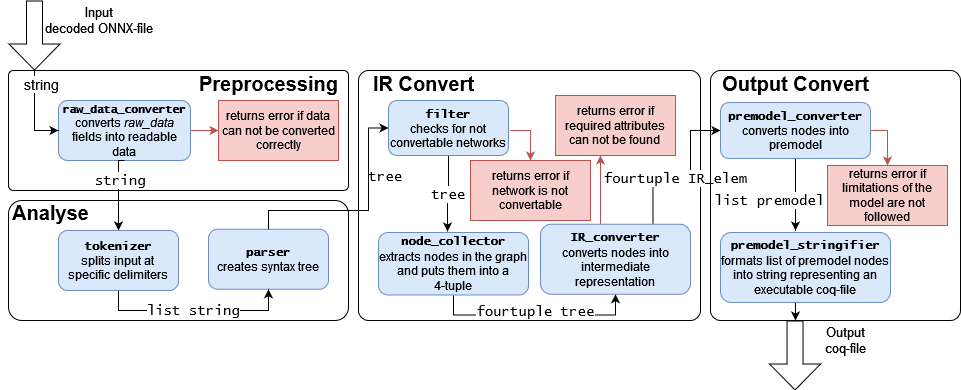

The diagram above was exported from draw.io. Its source (the exported page's mxGraphModel, read from the mxfile embedded in the PNG):
<mxGraphModel dx="1434" dy="754" grid="1" gridSize="10" guides="1" tooltips="1" connect="1" arrows="1" fold="1" page="1" pageScale="1" pageWidth="827" pageHeight="1169" math="0" shadow="0">
  <root>
    <mxCell id="0" />
    <mxCell id="1" parent="0" />
    <mxCell id="NIneM2dH9QYdiDrvNCuh-6" value="" style="rounded=1;whiteSpace=wrap;html=1;fillColor=none;arcSize=4;" parent="1" vertex="1">
      <mxGeometry x="358" y="310" width="342" height="250" as="geometry" />
    </mxCell>
    <mxCell id="NIneM2dH9QYdiDrvNCuh-7" value="&lt;font style=&quot;font-size: 20px;&quot;&gt;&lt;b&gt;IR Convert&lt;/b&gt;&lt;br&gt;&lt;/font&gt;" style="text;html=1;resizable=0;autosize=1;align=center;verticalAlign=middle;points=[];fillColor=none;strokeColor=none;rounded=0;" parent="1" vertex="1">
      <mxGeometry x="363" y="303" width="120" height="40" as="geometry" />
    </mxCell>
    <mxCell id="kVFhz_NGjtj4330OqUm4-8" value="" style="rounded=1;whiteSpace=wrap;html=1;fillColor=none;arcSize=11;" parent="1" vertex="1">
      <mxGeometry x="8" y="440" width="340" height="120" as="geometry" />
    </mxCell>
    <mxCell id="kVFhz_NGjtj4330OqUm4-11" value="" style="rounded=1;whiteSpace=wrap;html=1;fillColor=none;arcSize=4;" parent="1" vertex="1">
      <mxGeometry x="8" y="310" width="340" height="120" as="geometry" />
    </mxCell>
    <mxCell id="kVFhz_NGjtj4330OqUm4-1" value="&lt;div style=&quot;font-size: 13px;&quot;&gt;&lt;font style=&quot;font-size: 13px;&quot;&gt;Input&lt;/font&gt;&lt;/div&gt;&lt;font style=&quot;font-size: 13px;&quot;&gt;decoded ONNX-file&lt;/font&gt;" style="shape=flexArrow;endArrow=classic;html=1;rounded=0;endWidth=34;endSize=8.33;width=16;" parent="1" edge="1">
      <mxGeometry x="-0.4383" y="64" width="50" height="50" relative="1" as="geometry">
        <mxPoint x="34" y="240" as="sourcePoint" />
        <mxPoint x="34" y="310" as="targetPoint" />
        <mxPoint as="offset" />
      </mxGeometry>
    </mxCell>
    <mxCell id="kVFhz_NGjtj4330OqUm4-6" style="edgeStyle=orthogonalEdgeStyle;rounded=0;orthogonalLoop=1;jettySize=auto;html=1;exitX=1;exitY=0.5;exitDx=0;exitDy=0;fillColor=#f8cecc;strokeColor=#b85450;" parent="1" source="kVFhz_NGjtj4330OqUm4-3" edge="1">
      <mxGeometry relative="1" as="geometry">
        <mxPoint x="218" y="370" as="targetPoint" />
        <Array as="points">
          <mxPoint x="208" y="370" />
          <mxPoint x="208" y="370" />
        </Array>
      </mxGeometry>
    </mxCell>
    <mxCell id="djYld2AJzUc-Uq0Nw-5M-1" style="edgeStyle=orthogonalEdgeStyle;rounded=0;orthogonalLoop=1;jettySize=auto;html=1;exitX=1;exitY=0.5;exitDx=0;exitDy=0;" edge="1" parent="1" source="kVFhz_NGjtj4330OqUm4-3">
      <mxGeometry relative="1" as="geometry">
        <mxPoint x="178" y="370" as="targetPoint" />
      </mxGeometry>
    </mxCell>
    <mxCell id="kVFhz_NGjtj4330OqUm4-3" value="&lt;div style=&quot;font-size: 11px;&quot;&gt;&lt;b&gt;&lt;span style=&quot;&quot;&gt;&lt;font style=&quot;font-size: 11px;&quot; face=&quot;Lucida Console&quot;&gt;raw_data_converter&lt;/font&gt;&lt;/span&gt;&lt;span style=&quot;&quot;&gt;&lt;font style=&quot;font-size: 10px;&quot; face=&quot;Lucida Console&quot;&gt;&lt;br&gt;&lt;/font&gt;&lt;/span&gt;&lt;/b&gt;&lt;/div&gt;&lt;div&gt;converts &lt;i&gt;raw_data&lt;/i&gt; fields into readable data&lt;br&gt;&lt;/div&gt;" style="rounded=1;whiteSpace=wrap;html=1;fillColor=#dae8fc;strokeColor=#6c8ebf;" parent="1" vertex="1">
      <mxGeometry x="58" y="340" width="132" height="60" as="geometry" />
    </mxCell>
    <mxCell id="qO_T7ACuluirPsqZYoGi-6" value="&lt;font style=&quot;font-size: 14px;&quot; face=&quot;Lucida Console&quot;&gt;string&lt;/font&gt;" style="edgeStyle=orthogonalEdgeStyle;rounded=0;orthogonalLoop=1;jettySize=auto;html=1;exitX=0.5;exitY=1;exitDx=0;exitDy=0;entryX=0.5;entryY=0;entryDx=0;entryDy=0;" parent="1" source="kVFhz_NGjtj4330OqUm4-3" target="qO_T7ACuluirPsqZYoGi-2" edge="1">
      <mxGeometry x="-0.3158" y="2" relative="1" as="geometry">
        <Array as="points">
          <mxPoint x="118" y="460" />
          <mxPoint x="118" y="460" />
        </Array>
        <mxPoint as="offset" />
      </mxGeometry>
    </mxCell>
    <mxCell id="kVFhz_NGjtj4330OqUm4-7" value="returns error if data can not be converted correctly" style="rounded=0;whiteSpace=wrap;html=1;fillColor=#f8cecc;strokeColor=#b85450;" parent="1" vertex="1">
      <mxGeometry x="218" y="340" width="120" height="60" as="geometry" />
    </mxCell>
    <mxCell id="kVFhz_NGjtj4330OqUm4-9" value="&lt;b&gt;&lt;font style=&quot;font-size: 20px;&quot;&gt;Analyse&lt;/font&gt;&lt;/b&gt;" style="text;html=1;resizable=0;autosize=1;align=center;verticalAlign=middle;points=[];fillColor=none;strokeColor=none;rounded=0;" parent="1" vertex="1">
      <mxGeometry y="432" width="100" height="40" as="geometry" />
    </mxCell>
    <mxCell id="kVFhz_NGjtj4330OqUm4-13" value="&lt;b&gt;&lt;font style=&quot;font-size: 20px;&quot;&gt;Preprocessing&lt;/font&gt;&lt;/b&gt;" style="text;html=1;resizable=0;autosize=1;align=center;verticalAlign=middle;points=[];fillColor=none;strokeColor=none;rounded=0;" parent="1" vertex="1">
      <mxGeometry x="188" y="303" width="160" height="40" as="geometry" />
    </mxCell>
    <mxCell id="kVFhz_NGjtj4330OqUm4-20" value="&lt;div&gt;&lt;b&gt;&lt;font face=&quot;Lucida Console&quot;&gt;parser&lt;/font&gt;&lt;/b&gt;&lt;/div&gt;&lt;div&gt;creates syntax tree&lt;br&gt;&lt;/div&gt;" style="rounded=1;whiteSpace=wrap;html=1;fillColor=#dae8fc;strokeColor=#6c8ebf;" parent="1" vertex="1">
      <mxGeometry x="208" y="468.75" width="120" height="60" as="geometry" />
    </mxCell>
    <mxCell id="NIneM2dH9QYdiDrvNCuh-14" value="&lt;font face=&quot;Lucida Console&quot;&gt;tree&lt;/font&gt;" style="edgeStyle=orthogonalEdgeStyle;rounded=0;orthogonalLoop=1;jettySize=auto;html=1;exitX=0.5;exitY=1;exitDx=0;exitDy=0;labelBackgroundColor=default;fontSize=14;entryX=0.46;entryY=-0.016;entryDx=0;entryDy=0;entryPerimeter=0;" parent="1" source="kVFhz_NGjtj4330OqUm4-21" target="NIneM2dH9QYdiDrvNCuh-13" edge="1">
      <mxGeometry relative="1" as="geometry">
        <mxPoint x="438" y="470" as="targetPoint" />
      </mxGeometry>
    </mxCell>
    <mxCell id="NIneM2dH9QYdiDrvNCuh-19" style="edgeStyle=orthogonalEdgeStyle;rounded=0;orthogonalLoop=1;jettySize=auto;html=1;entryX=0.5;entryY=0;entryDx=0;entryDy=0;labelBackgroundColor=default;fontSize=14;fillColor=#f8cecc;strokeColor=#b85450;" parent="1" target="qO_T7ACuluirPsqZYoGi-1" edge="1">
      <mxGeometry relative="1" as="geometry">
        <mxPoint x="510" y="370" as="sourcePoint" />
      </mxGeometry>
    </mxCell>
    <mxCell id="kVFhz_NGjtj4330OqUm4-21" value="&lt;div&gt;&lt;b&gt;&lt;font face=&quot;Lucida Console&quot;&gt;filter&lt;/font&gt;&lt;/b&gt;&lt;/div&gt;checks for not convertable networks" style="rounded=1;whiteSpace=wrap;html=1;fillColor=#dae8fc;strokeColor=#6c8ebf;" parent="1" vertex="1">
      <mxGeometry x="388" y="340" width="120" height="55" as="geometry" />
    </mxCell>
    <mxCell id="qO_T7ACuluirPsqZYoGi-1" value="returns error if network is not convertable" style="rounded=0;whiteSpace=wrap;html=1;fillColor=#f8cecc;strokeColor=#b85450;" parent="1" vertex="1">
      <mxGeometry x="470" y="400" width="120" height="60" as="geometry" />
    </mxCell>
    <mxCell id="NIneM2dH9QYdiDrvNCuh-11" value="&lt;font style=&quot;font-size: 14px;&quot; face=&quot;Lucida Console&quot;&gt;list string&lt;br&gt;&lt;/font&gt;" style="edgeStyle=orthogonalEdgeStyle;rounded=0;orthogonalLoop=1;jettySize=auto;html=1;exitX=0.5;exitY=1;exitDx=0;exitDy=0;entryX=0.5;entryY=1;entryDx=0;entryDy=0;labelBackgroundColor=default;fontSize=20;spacingBottom=7;spacingLeft=12;" parent="1" source="qO_T7ACuluirPsqZYoGi-2" target="kVFhz_NGjtj4330OqUm4-20" edge="1">
      <mxGeometry x="-0.0657" relative="1" as="geometry">
        <Array as="points">
          <mxPoint x="118" y="550" />
          <mxPoint x="268" y="550" />
        </Array>
        <mxPoint as="offset" />
      </mxGeometry>
    </mxCell>
    <mxCell id="qO_T7ACuluirPsqZYoGi-2" value="&lt;div&gt;&lt;b&gt;&lt;font face=&quot;Lucida Console&quot;&gt;tokenizer&lt;/font&gt;&lt;/b&gt;&lt;/div&gt;&lt;div&gt;splits input at &lt;br&gt;&lt;/div&gt;specific delimiters" style="rounded=1;whiteSpace=wrap;html=1;fillColor=#dae8fc;strokeColor=#6c8ebf;" parent="1" vertex="1">
      <mxGeometry x="58" y="470" width="120" height="60" as="geometry" />
    </mxCell>
    <mxCell id="NIneM2dH9QYdiDrvNCuh-2" style="edgeStyle=orthogonalEdgeStyle;rounded=0;orthogonalLoop=1;jettySize=auto;html=1;fontSize=20;endArrow=classic;endFill=1;entryX=0;entryY=0.5;entryDx=0;entryDy=0;" parent="1" target="kVFhz_NGjtj4330OqUm4-3" edge="1">
      <mxGeometry relative="1" as="geometry">
        <mxPoint x="34" y="310" as="sourcePoint" />
        <mxPoint x="198" y="340" as="targetPoint" />
        <Array as="points">
          <mxPoint x="34" y="370" />
        </Array>
      </mxGeometry>
    </mxCell>
    <mxCell id="3uyOObrOOA-GLLLNmqJ8-1" value="&lt;div&gt;&lt;font style=&quot;font-size: 14px;&quot;&gt;string&lt;font style=&quot;font-size: 14px;&quot;&gt;&lt;br&gt;&lt;/font&gt;&lt;/font&gt;&lt;/div&gt;" style="edgeLabel;html=1;align=center;verticalAlign=middle;resizable=0;points=[];" parent="NIneM2dH9QYdiDrvNCuh-2" vertex="1" connectable="0">
      <mxGeometry x="-0.6429" relative="1" as="geometry">
        <mxPoint x="6" y="-2" as="offset" />
      </mxGeometry>
    </mxCell>
    <mxCell id="NIneM2dH9QYdiDrvNCuh-16" value="&lt;font face=&quot;Lucida Console&quot;&gt;fourtuple tree&lt;/font&gt;" style="edgeStyle=orthogonalEdgeStyle;rounded=0;orthogonalLoop=1;jettySize=auto;html=1;exitX=0.5;exitY=1;exitDx=0;exitDy=0;entryX=0.5;entryY=1;entryDx=0;entryDy=0;labelBackgroundColor=default;fontSize=14;spacingBottom=0;spacingLeft=-10;" parent="1" source="NIneM2dH9QYdiDrvNCuh-13" target="NIneM2dH9QYdiDrvNCuh-15" edge="1">
      <mxGeometry x="0.0515" y="5" relative="1" as="geometry">
        <mxPoint y="1" as="offset" />
      </mxGeometry>
    </mxCell>
    <mxCell id="NIneM2dH9QYdiDrvNCuh-13" value="&lt;div&gt;&lt;b&gt;&lt;font face=&quot;Lucida Console&quot;&gt;node_collector&lt;/font&gt;&lt;/b&gt;&lt;/div&gt;&lt;div&gt;extracts nodes in the graph and puts them into a 4-tuple&lt;br&gt;&lt;/div&gt;" style="rounded=1;whiteSpace=wrap;html=1;fillColor=#dae8fc;strokeColor=#6c8ebf;" parent="1" vertex="1">
      <mxGeometry x="378" y="472" width="150" height="62.5" as="geometry" />
    </mxCell>
    <mxCell id="NIneM2dH9QYdiDrvNCuh-18" style="edgeStyle=orthogonalEdgeStyle;rounded=0;orthogonalLoop=1;jettySize=auto;html=1;exitX=0.4;exitY=0.001;exitDx=0;exitDy=0;labelBackgroundColor=default;fontSize=14;fillColor=#f8cecc;strokeColor=#b85450;exitPerimeter=0;entryX=0.375;entryY=1;entryDx=0;entryDy=0;entryPerimeter=0;" parent="1" source="NIneM2dH9QYdiDrvNCuh-15" target="NIneM2dH9QYdiDrvNCuh-17" edge="1">
      <mxGeometry relative="1" as="geometry">
        <mxPoint x="600" y="390" as="targetPoint" />
        <Array as="points" />
      </mxGeometry>
    </mxCell>
    <mxCell id="NIneM2dH9QYdiDrvNCuh-23" value="&lt;font face=&quot;Lucida Console&quot;&gt;fourtuple IR_elem&lt;/font&gt;" style="edgeStyle=orthogonalEdgeStyle;rounded=0;orthogonalLoop=1;jettySize=auto;html=1;exitX=0.75;exitY=0;exitDx=0;exitDy=0;entryX=0;entryY=0.5;entryDx=0;entryDy=0;labelBackgroundColor=default;fontSize=14;spacingLeft=-30;spacingBottom=-15;" parent="1" source="NIneM2dH9QYdiDrvNCuh-15" target="NIneM2dH9QYdiDrvNCuh-22" edge="1">
      <mxGeometry x="0.1318" relative="1" as="geometry">
        <Array as="points">
          <mxPoint x="653" y="420" />
          <mxPoint x="690" y="420" />
          <mxPoint x="690" y="370" />
        </Array>
        <mxPoint as="offset" />
      </mxGeometry>
    </mxCell>
    <mxCell id="NIneM2dH9QYdiDrvNCuh-15" value="&lt;div&gt;&lt;b&gt;&lt;font face=&quot;Lucida Console&quot;&gt;IR_converter&lt;/font&gt;&lt;/b&gt;&lt;/div&gt;converts nodes into intermediate representation" style="rounded=1;whiteSpace=wrap;html=1;fillColor=#dae8fc;strokeColor=#6c8ebf;" parent="1" vertex="1">
      <mxGeometry x="540" y="463.75" width="150" height="70" as="geometry" />
    </mxCell>
    <mxCell id="NIneM2dH9QYdiDrvNCuh-17" value="&lt;div&gt;returns error if required attributes can not be found&lt;br&gt;&lt;/div&gt;" style="rounded=0;whiteSpace=wrap;html=1;fillColor=#f8cecc;strokeColor=#b85450;" parent="1" vertex="1">
      <mxGeometry x="555" y="335" width="120" height="60" as="geometry" />
    </mxCell>
    <mxCell id="NIneM2dH9QYdiDrvNCuh-20" value="" style="rounded=1;whiteSpace=wrap;html=1;fillColor=none;arcSize=4;" parent="1" vertex="1">
      <mxGeometry x="710" y="310" width="250" height="250" as="geometry" />
    </mxCell>
    <mxCell id="NIneM2dH9QYdiDrvNCuh-21" value="&lt;b&gt;&lt;font style=&quot;font-size: 20px;&quot;&gt;Output Convert&lt;br&gt;&lt;/font&gt;&lt;/b&gt;" style="text;html=1;resizable=0;autosize=1;align=center;verticalAlign=middle;points=[];fillColor=none;strokeColor=none;rounded=0;" parent="1" vertex="1">
      <mxGeometry x="710" y="303" width="170" height="40" as="geometry" />
    </mxCell>
    <mxCell id="NIneM2dH9QYdiDrvNCuh-25" style="edgeStyle=orthogonalEdgeStyle;rounded=0;orthogonalLoop=1;jettySize=auto;html=1;exitX=1;exitY=0.5;exitDx=0;exitDy=0;labelBackgroundColor=default;fontSize=14;fillColor=#f8cecc;strokeColor=#b85450;entryX=0.5;entryY=0;entryDx=0;entryDy=0;" parent="1" source="NIneM2dH9QYdiDrvNCuh-22" target="NIneM2dH9QYdiDrvNCuh-24" edge="1">
      <mxGeometry relative="1" as="geometry" />
    </mxCell>
    <mxCell id="NIneM2dH9QYdiDrvNCuh-27" value="&lt;font face=&quot;Lucida Console&quot;&gt;list premodel&lt;/font&gt;" style="edgeStyle=orthogonalEdgeStyle;rounded=0;orthogonalLoop=1;jettySize=auto;html=1;exitX=0.5;exitY=1;exitDx=0;exitDy=0;labelBackgroundColor=default;fontSize=14;spacingLeft=-23;" parent="1" source="NIneM2dH9QYdiDrvNCuh-22" edge="1">
      <mxGeometry x="0.1667" y="-15" relative="1" as="geometry">
        <mxPoint x="795" y="470" as="targetPoint" />
        <Array as="points">
          <mxPoint x="795" y="410" />
          <mxPoint x="795" y="410" />
        </Array>
        <mxPoint as="offset" />
      </mxGeometry>
    </mxCell>
    <mxCell id="NIneM2dH9QYdiDrvNCuh-22" value="&lt;div&gt;&lt;b&gt;&lt;font face=&quot;Lucida Console&quot;&gt;premodel_converter&lt;/font&gt;&lt;/b&gt;&lt;/div&gt;converts nodes into premodel" style="rounded=1;whiteSpace=wrap;html=1;fillColor=#dae8fc;strokeColor=#6c8ebf;" parent="1" vertex="1">
      <mxGeometry x="720" y="342" width="150" height="56" as="geometry" />
    </mxCell>
    <mxCell id="NIneM2dH9QYdiDrvNCuh-24" value="returns error if limitations of the model are not followed" style="rounded=0;whiteSpace=wrap;html=1;fillColor=#f8cecc;strokeColor=#b85450;" parent="1" vertex="1">
      <mxGeometry x="827" y="405" width="120" height="60" as="geometry" />
    </mxCell>
    <mxCell id="NIneM2dH9QYdiDrvNCuh-30" style="edgeStyle=orthogonalEdgeStyle;rounded=0;orthogonalLoop=1;jettySize=auto;html=1;exitX=0.5;exitY=1;exitDx=0;exitDy=0;labelBackgroundColor=default;fontSize=14;" parent="1" source="NIneM2dH9QYdiDrvNCuh-26" edge="1">
      <mxGeometry relative="1" as="geometry">
        <mxPoint x="795" y="560" as="targetPoint" />
      </mxGeometry>
    </mxCell>
    <mxCell id="NIneM2dH9QYdiDrvNCuh-26" value="&lt;div style=&quot;&quot;&gt;&lt;b&gt;&lt;font face=&quot;Lucida Console&quot;&gt;premodel_stringifier&lt;/font&gt;&lt;/b&gt;&lt;/div&gt;formats list of premodel nodes into string representing an executable coq-file" style="rounded=1;whiteSpace=wrap;html=1;fillColor=#dae8fc;strokeColor=#6c8ebf;" parent="1" vertex="1">
      <mxGeometry x="720" y="472" width="170" height="70" as="geometry" />
    </mxCell>
    <mxCell id="NIneM2dH9QYdiDrvNCuh-29" value="&lt;div style=&quot;font-size: 13px;&quot;&gt;Output&lt;/div&gt;&lt;font style=&quot;font-size: 13px;&quot;&gt;coq-file&lt;/font&gt;" style="shape=flexArrow;endArrow=classic;html=1;rounded=0;endWidth=34;endSize=8.33;entryX=0.352;entryY=0;entryDx=0;entryDy=0;entryPerimeter=0;width=16;" parent="1" edge="1">
      <mxGeometry x="-0.4269" y="50" width="50" height="50" relative="1" as="geometry">
        <mxPoint x="794.5" y="560" as="sourcePoint" />
        <mxPoint x="794.5799999999999" y="630" as="targetPoint" />
        <mxPoint as="offset" />
      </mxGeometry>
    </mxCell>
    <mxCell id="kVFhz_NGjtj4330OqUm4-24" value="&lt;font style=&quot;font-size: 14px;&quot; face=&quot;Lucida Console&quot;&gt;tree&lt;/font&gt;" style="edgeStyle=orthogonalEdgeStyle;rounded=0;orthogonalLoop=1;jettySize=auto;html=1;exitX=0.5;exitY=0;exitDx=0;exitDy=0;fontSize=20;endArrow=classic;endFill=1;spacingBottom=0;spacing=0;labelBackgroundColor=default;spacingTop=0;verticalAlign=middle;spacingLeft=-7;entryX=0;entryY=0.5;entryDx=0;entryDy=0;" parent="1" source="kVFhz_NGjtj4330OqUm4-20" target="kVFhz_NGjtj4330OqUm4-21" edge="1">
      <mxGeometry x="0.4083" y="-20" relative="1" as="geometry">
        <Array as="points">
          <mxPoint x="268" y="450" />
          <mxPoint x="368" y="450" />
          <mxPoint x="368" y="368" />
        </Array>
        <mxPoint as="offset" />
        <mxPoint x="418" y="410" as="targetPoint" />
      </mxGeometry>
    </mxCell>
  </root>
</mxGraphModel>